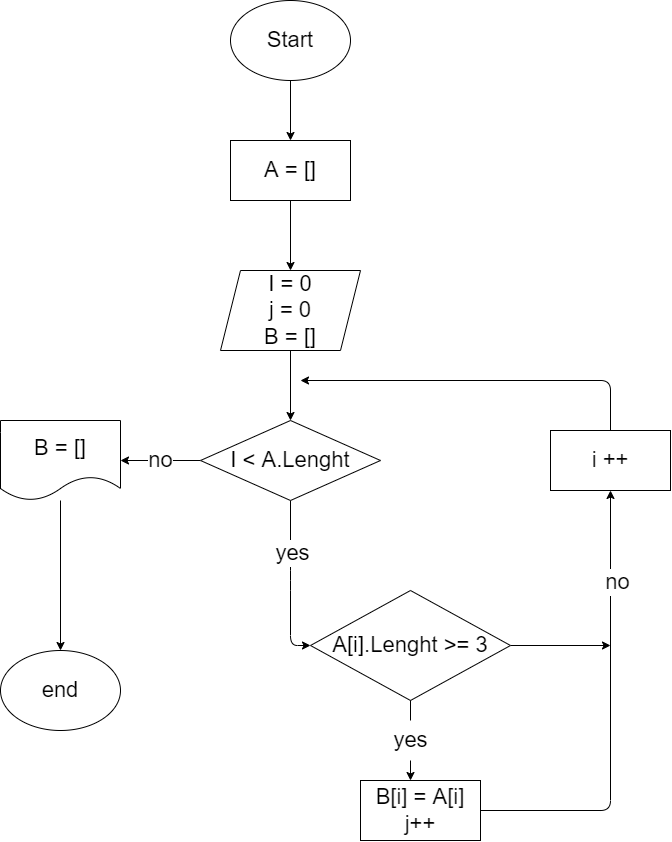

The diagram above was exported from draw.io. Its source (the exported page's mxGraphModel, read from the mxfile embedded in the PNG):
<mxGraphModel dx="1611" dy="1736" grid="1" gridSize="10" guides="0" tooltips="1" connect="1" arrows="1" fold="1" page="1" pageScale="1" pageWidth="827" pageHeight="1169" math="0" shadow="0">
  <root>
    <mxCell id="0" />
    <mxCell id="1" parent="0" />
    <mxCell id="5" style="edgeStyle=none;html=1;entryX=0.5;entryY=0;entryDx=0;entryDy=0;fontSize=22;" parent="1" source="3" target="20" edge="1">
      <mxGeometry relative="1" as="geometry" />
    </mxCell>
    <mxCell id="3" value="Start" style="ellipse;whiteSpace=wrap;html=1;fontSize=22;" parent="1" vertex="1">
      <mxGeometry x="210" y="-40" width="120" height="80" as="geometry" />
    </mxCell>
    <mxCell id="10" style="edgeStyle=none;html=1;entryX=0.5;entryY=0;entryDx=0;entryDy=0;fontSize=22;" parent="1" source="4" edge="1">
      <mxGeometry relative="1" as="geometry">
        <mxPoint x="270" y="289.9999999999998" as="targetPoint" />
      </mxGeometry>
    </mxCell>
    <mxCell id="22" style="edgeStyle=none;html=1;entryX=0.5;entryY=0;entryDx=0;entryDy=0;fontSize=22;" edge="1" parent="1" source="4" target="6">
      <mxGeometry relative="1" as="geometry" />
    </mxCell>
    <mxCell id="4" value="I = 0&lt;br&gt;j = 0&lt;br&gt;B = []" style="shape=parallelogram;perimeter=parallelogramPerimeter;whiteSpace=wrap;html=1;fixedSize=1;fontSize=22;" parent="1" vertex="1">
      <mxGeometry x="200" y="230" width="140" height="80" as="geometry" />
    </mxCell>
    <mxCell id="13" value="no" style="edgeStyle=none;html=1;entryX=1;entryY=0.5;entryDx=0;entryDy=0;fontSize=22;" parent="1" source="6" target="12" edge="1">
      <mxGeometry relative="1" as="geometry" />
    </mxCell>
    <mxCell id="24" style="edgeStyle=none;html=1;entryX=0;entryY=0.5;entryDx=0;entryDy=0;fontSize=22;" edge="1" parent="1" source="6" target="23">
      <mxGeometry relative="1" as="geometry">
        <Array as="points">
          <mxPoint x="270" y="540" />
          <mxPoint x="270" y="605" />
        </Array>
      </mxGeometry>
    </mxCell>
    <mxCell id="26" value="yes" style="edgeLabel;html=1;align=center;verticalAlign=middle;resizable=0;points=[];fontSize=22;" vertex="1" connectable="0" parent="24">
      <mxGeometry x="-0.37" y="1" relative="1" as="geometry">
        <mxPoint y="1" as="offset" />
      </mxGeometry>
    </mxCell>
    <mxCell id="6" value="I &amp;lt; A.Lenght" style="rhombus;whiteSpace=wrap;html=1;fontSize=22;" parent="1" vertex="1">
      <mxGeometry x="180" y="380" width="180" height="80" as="geometry" />
    </mxCell>
    <mxCell id="12" value="B = []" style="shape=document;whiteSpace=wrap;html=1;boundedLbl=1;fontSize=22;" parent="1" vertex="1">
      <mxGeometry x="-20" y="380" width="120" height="80" as="geometry" />
    </mxCell>
    <mxCell id="18" style="edgeStyle=none;html=1;entryX=0.5;entryY=0;entryDx=0;entryDy=0;fontSize=22;" parent="1" source="12" target="17" edge="1">
      <mxGeometry relative="1" as="geometry">
        <mxPoint x="269.9999999999998" y="585" as="sourcePoint" />
      </mxGeometry>
    </mxCell>
    <mxCell id="17" value="end" style="ellipse;whiteSpace=wrap;html=1;fontSize=22;" parent="1" vertex="1">
      <mxGeometry x="-20" y="610" width="120" height="80" as="geometry" />
    </mxCell>
    <mxCell id="21" style="edgeStyle=none;html=1;exitX=0.5;exitY=1;exitDx=0;exitDy=0;entryX=0.5;entryY=0;entryDx=0;entryDy=0;fontSize=22;" edge="1" parent="1" source="20" target="4">
      <mxGeometry relative="1" as="geometry" />
    </mxCell>
    <mxCell id="20" value="&lt;font style=&quot;font-size: 22px;&quot;&gt;A = []&lt;/font&gt;" style="rounded=0;whiteSpace=wrap;html=1;fontSize=13;" vertex="1" parent="1">
      <mxGeometry x="210" y="100" width="120" height="60" as="geometry" />
    </mxCell>
    <mxCell id="28" style="edgeStyle=none;html=1;fontSize=22;startArrow=none;" edge="1" parent="1" source="29">
      <mxGeometry relative="1" as="geometry">
        <mxPoint x="390" y="740" as="targetPoint" />
      </mxGeometry>
    </mxCell>
    <mxCell id="33" style="edgeStyle=none;html=1;fontSize=22;" edge="1" parent="1" source="23">
      <mxGeometry relative="1" as="geometry">
        <mxPoint x="590" y="605" as="targetPoint" />
      </mxGeometry>
    </mxCell>
    <mxCell id="23" value="A[i].Lenght &amp;gt;= 3" style="rhombus;whiteSpace=wrap;html=1;fontSize=22;" vertex="1" parent="1">
      <mxGeometry x="290" y="550" width="200" height="110" as="geometry" />
    </mxCell>
    <mxCell id="32" style="edgeStyle=none;html=1;fontSize=22;entryX=0.5;entryY=1;entryDx=0;entryDy=0;" edge="1" parent="1" source="27" target="31">
      <mxGeometry relative="1" as="geometry">
        <mxPoint x="600" y="770" as="targetPoint" />
        <Array as="points">
          <mxPoint x="590" y="770" />
        </Array>
      </mxGeometry>
    </mxCell>
    <mxCell id="34" value="no" style="edgeLabel;html=1;align=center;verticalAlign=middle;resizable=0;points=[];fontSize=22;" vertex="1" connectable="0" parent="32">
      <mxGeometry x="0.5921" y="-6" relative="1" as="geometry">
        <mxPoint as="offset" />
      </mxGeometry>
    </mxCell>
    <mxCell id="27" value="B[i] = A[i]&lt;br&gt;j++" style="rounded=0;whiteSpace=wrap;html=1;fontSize=22;" vertex="1" parent="1">
      <mxGeometry x="340" y="740" width="120" height="60" as="geometry" />
    </mxCell>
    <mxCell id="30" value="" style="edgeStyle=none;html=1;fontSize=22;endArrow=none;" edge="1" parent="1" source="23" target="29">
      <mxGeometry relative="1" as="geometry">
        <mxPoint x="389.9999999999998" y="660" as="sourcePoint" />
        <mxPoint x="389.9999999999998" y="740" as="targetPoint" />
      </mxGeometry>
    </mxCell>
    <mxCell id="29" value="yes" style="text;html=1;align=center;verticalAlign=middle;resizable=0;points=[];autosize=1;strokeColor=none;fillColor=none;fontSize=22;" vertex="1" parent="1">
      <mxGeometry x="360" y="680" width="60" height="40" as="geometry" />
    </mxCell>
    <mxCell id="35" style="edgeStyle=none;html=1;fontSize=22;exitX=0.5;exitY=0;exitDx=0;exitDy=0;" edge="1" parent="1" source="31">
      <mxGeometry relative="1" as="geometry">
        <mxPoint x="279.9999999999998" y="340" as="targetPoint" />
        <Array as="points">
          <mxPoint x="590" y="340" />
        </Array>
      </mxGeometry>
    </mxCell>
    <mxCell id="31" value="i ++" style="rounded=0;whiteSpace=wrap;html=1;fontSize=22;" vertex="1" parent="1">
      <mxGeometry x="530" y="390" width="120" height="60" as="geometry" />
    </mxCell>
  </root>
</mxGraphModel>